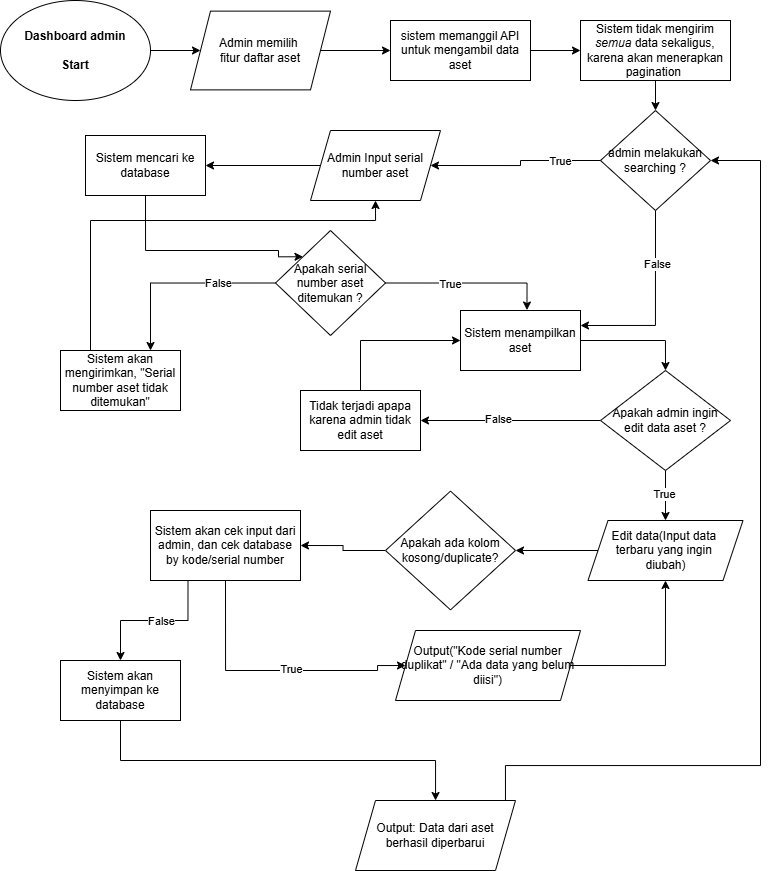

The diagram above was exported from draw.io. Its source (the exported page's mxGraphModel, read from the mxfile embedded in the PNG):
<mxGraphModel dx="1006" dy="498" grid="1" gridSize="10" guides="1" tooltips="1" connect="1" arrows="1" fold="1" page="1" pageScale="1" pageWidth="850" pageHeight="1100" math="0" shadow="0">
  <root>
    <mxCell id="0" />
    <mxCell id="1" parent="0" />
    <mxCell id="byCZLsj2iMRUFaw3FcMH-2" edge="1" parent="1" source="Hx3s-yaU7OLCfmr3Bcia-1" style="edgeStyle=orthogonalEdgeStyle;rounded=0;orthogonalLoop=1;jettySize=auto;html=1;exitX=1;exitY=0.5;exitDx=0;exitDy=0;entryX=0;entryY=0.5;entryDx=0;entryDy=0;" target="byCZLsj2iMRUFaw3FcMH-1">
      <mxGeometry relative="1" as="geometry" />
    </mxCell>
    <mxCell id="Hx3s-yaU7OLCfmr3Bcia-1" parent="1" style="ellipse;whiteSpace=wrap;html=1;" value="&lt;font&gt;&lt;b&gt;Dashboard admin&lt;/b&gt;&lt;/font&gt;&lt;div&gt;&lt;font&gt;&lt;b&gt;&lt;br&gt;&lt;/b&gt;&lt;/font&gt;&lt;/div&gt;&lt;div&gt;&lt;font&gt;&lt;b&gt;Start&lt;/b&gt;&lt;/font&gt;&lt;/div&gt;" vertex="1">
      <mxGeometry height="100" width="150" x="40" y="20" as="geometry" />
    </mxCell>
    <mxCell id="byCZLsj2iMRUFaw3FcMH-4" edge="1" parent="1" source="byCZLsj2iMRUFaw3FcMH-1" style="edgeStyle=orthogonalEdgeStyle;rounded=0;orthogonalLoop=1;jettySize=auto;html=1;exitX=1;exitY=0.5;exitDx=0;exitDy=0;entryX=0;entryY=0.5;entryDx=0;entryDy=0;" target="byCZLsj2iMRUFaw3FcMH-3">
      <mxGeometry relative="1" as="geometry" />
    </mxCell>
    <mxCell id="byCZLsj2iMRUFaw3FcMH-1" parent="1" style="shape=parallelogram;perimeter=parallelogramPerimeter;whiteSpace=wrap;html=1;fixedSize=1;" value="Admin memilih&amp;nbsp;&lt;div&gt;fitur daftar aset&lt;/div&gt;" vertex="1">
      <mxGeometry height="78.75" width="140" x="230" y="30.629999999999995" as="geometry" />
    </mxCell>
    <mxCell id="byCZLsj2iMRUFaw3FcMH-5" edge="1" parent="1" source="byCZLsj2iMRUFaw3FcMH-3" style="edgeStyle=orthogonalEdgeStyle;rounded=0;orthogonalLoop=1;jettySize=auto;html=1;exitX=1;exitY=0.5;exitDx=0;exitDy=0;entryX=0;entryY=0.5;entryDx=0;entryDy=0;" target="byCZLsj2iMRUFaw3FcMH-6">
      <mxGeometry relative="1" as="geometry">
        <mxPoint x="610" y="70" as="targetPoint" />
      </mxGeometry>
    </mxCell>
    <mxCell id="byCZLsj2iMRUFaw3FcMH-3" parent="1" style="rounded=0;whiteSpace=wrap;html=1;" value="sistem memanggil API untuk mengambil data aset" vertex="1">
      <mxGeometry height="60" width="140" x="430" y="40" as="geometry" />
    </mxCell>
    <mxCell id="byCZLsj2iMRUFaw3FcMH-16" edge="1" parent="1" source="byCZLsj2iMRUFaw3FcMH-6" style="edgeStyle=orthogonalEdgeStyle;rounded=0;orthogonalLoop=1;jettySize=auto;html=1;exitX=0.5;exitY=1;exitDx=0;exitDy=0;entryX=0.5;entryY=0;entryDx=0;entryDy=0;" target="byCZLsj2iMRUFaw3FcMH-15">
      <mxGeometry relative="1" as="geometry" />
    </mxCell>
    <mxCell id="byCZLsj2iMRUFaw3FcMH-6" parent="1" style="rounded=0;whiteSpace=wrap;html=1;" value="Sistem tidak mengirim &lt;i data-path-to-node=&quot;6,1,0&quot; data-index-in-node=&quot;49&quot;&gt;semua&lt;/i&gt; data sekaligus, karena akan menerapkan pagination&amp;nbsp;" vertex="1">
      <mxGeometry height="60" width="150" x="620" y="40.01" as="geometry" />
    </mxCell>
    <mxCell id="byCZLsj2iMRUFaw3FcMH-19" edge="1" parent="1" source="byCZLsj2iMRUFaw3FcMH-9" style="edgeStyle=orthogonalEdgeStyle;rounded=0;orthogonalLoop=1;jettySize=auto;html=1;exitX=0;exitY=0.5;exitDx=0;exitDy=0;entryX=1;entryY=0.5;entryDx=0;entryDy=0;" target="byCZLsj2iMRUFaw3FcMH-13">
      <mxGeometry relative="1" as="geometry" />
    </mxCell>
    <mxCell id="byCZLsj2iMRUFaw3FcMH-9" parent="1" style="shape=parallelogram;perimeter=parallelogramPerimeter;whiteSpace=wrap;html=1;fixedSize=1;" value="Admin Input serial number aset" vertex="1">
      <mxGeometry height="70" width="130" x="350" y="150" as="geometry" />
    </mxCell>
    <mxCell id="JnVT0I91xD9hKZ0-z6tx-8" edge="1" parent="1" source="byCZLsj2iMRUFaw3FcMH-13" style="edgeStyle=orthogonalEdgeStyle;rounded=0;orthogonalLoop=1;jettySize=auto;html=1;exitX=0.5;exitY=1;exitDx=0;exitDy=0;entryX=0;entryY=0;entryDx=0;entryDy=0;" target="byCZLsj2iMRUFaw3FcMH-20">
      <mxGeometry relative="1" as="geometry">
        <Array as="points">
          <mxPoint x="185" y="270" />
          <mxPoint x="318" y="270" />
        </Array>
      </mxGeometry>
    </mxCell>
    <mxCell id="byCZLsj2iMRUFaw3FcMH-13" parent="1" style="rounded=0;whiteSpace=wrap;html=1;" value="Sistem mencari ke database" vertex="1">
      <mxGeometry height="60" width="120" x="125" y="155" as="geometry" />
    </mxCell>
    <mxCell id="_WoRZMm_pyDWVCaLrbAw-5" edge="1" parent="1" source="byCZLsj2iMRUFaw3FcMH-15" style="edgeStyle=orthogonalEdgeStyle;rounded=0;orthogonalLoop=1;jettySize=auto;html=1;exitX=0.5;exitY=1;exitDx=0;exitDy=0;entryX=1;entryY=0.25;entryDx=0;entryDy=0;" target="byCZLsj2iMRUFaw3FcMH-27">
      <mxGeometry relative="1" as="geometry" />
    </mxCell>
    <mxCell id="_WoRZMm_pyDWVCaLrbAw-6" connectable="0" parent="_WoRZMm_pyDWVCaLrbAw-5" style="edgeLabel;html=1;align=center;verticalAlign=middle;resizable=0;points=[];" value="False" vertex="1">
      <mxGeometry relative="1" x="-0.4316" y="1" as="geometry">
        <mxPoint as="offset" />
      </mxGeometry>
    </mxCell>
    <mxCell id="byCZLsj2iMRUFaw3FcMH-15" parent="1" style="rhombus;whiteSpace=wrap;html=1;" value="admin melakukan searching ?" vertex="1">
      <mxGeometry height="100" width="110" x="640" y="130" as="geometry" />
    </mxCell>
    <mxCell id="byCZLsj2iMRUFaw3FcMH-17" edge="1" parent="1" source="byCZLsj2iMRUFaw3FcMH-15" style="edgeStyle=orthogonalEdgeStyle;rounded=0;orthogonalLoop=1;jettySize=auto;html=1;exitX=0;exitY=0.5;exitDx=0;exitDy=0;entryX=1;entryY=0.5;entryDx=0;entryDy=0;" target="byCZLsj2iMRUFaw3FcMH-9">
      <mxGeometry relative="1" as="geometry">
        <mxPoint x="500" y="180" as="sourcePoint" />
      </mxGeometry>
    </mxCell>
    <mxCell id="byCZLsj2iMRUFaw3FcMH-18" connectable="0" parent="byCZLsj2iMRUFaw3FcMH-17" style="edgeLabel;html=1;align=center;verticalAlign=middle;resizable=0;points=[];" value="True" vertex="1">
      <mxGeometry relative="1" x="-0.1455" y="-1" as="geometry">
        <mxPoint x="34" y="1" as="offset" />
      </mxGeometry>
    </mxCell>
    <mxCell id="lFKEQqelPjvn4fIcfTwr-12" edge="1" parent="1" source="byCZLsj2iMRUFaw3FcMH-20" style="edgeStyle=orthogonalEdgeStyle;rounded=0;orthogonalLoop=1;jettySize=auto;html=1;exitX=0;exitY=0.5;exitDx=0;exitDy=0;entryX=0.75;entryY=0;entryDx=0;entryDy=0;" target="byCZLsj2iMRUFaw3FcMH-22">
      <mxGeometry relative="1" as="geometry" />
    </mxCell>
    <mxCell id="lFKEQqelPjvn4fIcfTwr-14" connectable="0" parent="lFKEQqelPjvn4fIcfTwr-12" style="edgeLabel;html=1;align=center;verticalAlign=middle;resizable=0;points=[];" value="False" vertex="1">
      <mxGeometry relative="1" x="-0.3664" y="2" as="geometry">
        <mxPoint x="4" y="-2" as="offset" />
      </mxGeometry>
    </mxCell>
    <mxCell id="byCZLsj2iMRUFaw3FcMH-20" parent="1" style="rhombus;whiteSpace=wrap;html=1;" value="Apakah serial number aset ditemukan ?" vertex="1">
      <mxGeometry height="105" width="110" x="315" y="250" as="geometry" />
    </mxCell>
    <mxCell id="lFKEQqelPjvn4fIcfTwr-9" edge="1" parent="1" source="byCZLsj2iMRUFaw3FcMH-22" style="edgeStyle=orthogonalEdgeStyle;rounded=0;orthogonalLoop=1;jettySize=auto;html=1;exitX=0.25;exitY=0;exitDx=0;exitDy=0;entryX=0.5;entryY=1;entryDx=0;entryDy=0;" target="byCZLsj2iMRUFaw3FcMH-9">
      <mxGeometry relative="1" as="geometry">
        <Array as="points">
          <mxPoint x="130" y="240" />
          <mxPoint x="415" y="240" />
        </Array>
      </mxGeometry>
    </mxCell>
    <mxCell id="byCZLsj2iMRUFaw3FcMH-22" parent="1" style="rounded=0;whiteSpace=wrap;html=1;" value="Sistem akan mengirimkan, &quot;Serial number aset tidak ditemukan&quot;" vertex="1">
      <mxGeometry height="60" width="120" x="100" y="370" as="geometry" />
    </mxCell>
    <mxCell id="A2NHShrjEa17rgnMhH5n-6" edge="1" parent="1" source="byCZLsj2iMRUFaw3FcMH-27" style="edgeStyle=orthogonalEdgeStyle;rounded=0;orthogonalLoop=1;jettySize=auto;html=1;exitX=1;exitY=0.5;exitDx=0;exitDy=0;entryX=0.5;entryY=0;entryDx=0;entryDy=0;" target="byCZLsj2iMRUFaw3FcMH-35">
      <mxGeometry relative="1" as="geometry" />
    </mxCell>
    <mxCell id="byCZLsj2iMRUFaw3FcMH-27" parent="1" style="rounded=0;whiteSpace=wrap;html=1;" value="Sistem menampilkan aset" vertex="1">
      <mxGeometry height="60" width="120" x="500" y="330" as="geometry" />
    </mxCell>
    <mxCell id="A2NHShrjEa17rgnMhH5n-7" edge="1" parent="1" source="byCZLsj2iMRUFaw3FcMH-35" style="edgeStyle=orthogonalEdgeStyle;rounded=0;orthogonalLoop=1;jettySize=auto;html=1;exitX=0.5;exitY=1;exitDx=0;exitDy=0;entryX=0.5;entryY=0;entryDx=0;entryDy=0;" target="8rytoejQwgO65SzUx-Oo-5">
      <mxGeometry relative="1" as="geometry" />
    </mxCell>
    <mxCell id="A2NHShrjEa17rgnMhH5n-8" connectable="0" parent="A2NHShrjEa17rgnMhH5n-7" style="edgeLabel;html=1;align=center;verticalAlign=middle;resizable=0;points=[];" value="True" vertex="1">
      <mxGeometry relative="1" x="-0.0909" y="-2" as="geometry">
        <mxPoint as="offset" />
      </mxGeometry>
    </mxCell>
    <mxCell id="Pus6Ax_NCEJtYD9x54uc-3" edge="1" parent="1" source="byCZLsj2iMRUFaw3FcMH-35" style="edgeStyle=orthogonalEdgeStyle;rounded=0;orthogonalLoop=1;jettySize=auto;html=1;exitX=0;exitY=0.5;exitDx=0;exitDy=0;entryX=1;entryY=0.5;entryDx=0;entryDy=0;" target="Pus6Ax_NCEJtYD9x54uc-2">
      <mxGeometry relative="1" as="geometry" />
    </mxCell>
    <mxCell id="Pus6Ax_NCEJtYD9x54uc-5" connectable="0" parent="Pus6Ax_NCEJtYD9x54uc-3" style="edgeLabel;html=1;align=center;verticalAlign=middle;resizable=0;points=[];" value="False" vertex="1">
      <mxGeometry relative="1" x="0.131" y="-2" as="geometry">
        <mxPoint as="offset" />
      </mxGeometry>
    </mxCell>
    <mxCell id="byCZLsj2iMRUFaw3FcMH-35" parent="1" style="rhombus;whiteSpace=wrap;html=1;" value="Apakah admin ingin edit data aset ?" vertex="1">
      <mxGeometry height="100" width="130" x="640" y="390" as="geometry" />
    </mxCell>
    <mxCell id="lFKEQqelPjvn4fIcfTwr-19" edge="1" parent="1" source="8rytoejQwgO65SzUx-Oo-5" style="edgeStyle=orthogonalEdgeStyle;rounded=0;orthogonalLoop=1;jettySize=auto;html=1;exitX=0;exitY=0.5;exitDx=0;exitDy=0;entryX=1;entryY=0.5;entryDx=0;entryDy=0;" target="lFKEQqelPjvn4fIcfTwr-4">
      <mxGeometry relative="1" as="geometry" />
    </mxCell>
    <mxCell id="8rytoejQwgO65SzUx-Oo-5" parent="1" style="shape=parallelogram;perimeter=parallelogramPerimeter;whiteSpace=wrap;html=1;fixedSize=1;" value="Edit data(Input data&amp;nbsp;&lt;div&gt;terbaru yang ingin&amp;nbsp;&lt;/div&gt;&lt;div&gt;diubah)&lt;/div&gt;" vertex="1">
      <mxGeometry height="60" width="155" x="627.5" y="540" as="geometry" />
    </mxCell>
    <mxCell id="A2NHShrjEa17rgnMhH5n-1" edge="1" parent="1" source="byCZLsj2iMRUFaw3FcMH-20" style="edgeStyle=orthogonalEdgeStyle;rounded=0;orthogonalLoop=1;jettySize=auto;html=1;exitX=1;exitY=0.5;exitDx=0;exitDy=0;entryX=0.554;entryY=-0.008;entryDx=0;entryDy=0;entryPerimeter=0;" target="byCZLsj2iMRUFaw3FcMH-27">
      <mxGeometry relative="1" as="geometry" />
    </mxCell>
    <mxCell id="lFKEQqelPjvn4fIcfTwr-8" connectable="0" parent="A2NHShrjEa17rgnMhH5n-1" style="edgeLabel;html=1;align=center;verticalAlign=middle;resizable=0;points=[];" value="True" vertex="1">
      <mxGeometry relative="1" x="-0.2427" y="-1" as="geometry">
        <mxPoint as="offset" />
      </mxGeometry>
    </mxCell>
    <mxCell id="_WoRZMm_pyDWVCaLrbAw-7" edge="1" parent="1" source="lFKEQqelPjvn4fIcfTwr-4" style="edgeStyle=orthogonalEdgeStyle;rounded=0;orthogonalLoop=1;jettySize=auto;html=1;exitX=0;exitY=0.5;exitDx=0;exitDy=0;entryX=1;entryY=0.5;entryDx=0;entryDy=0;" target="_WoRZMm_pyDWVCaLrbAw-1">
      <mxGeometry relative="1" as="geometry" />
    </mxCell>
    <mxCell id="lFKEQqelPjvn4fIcfTwr-4" parent="1" style="rhombus;whiteSpace=wrap;html=1;" value="Apakah ada kolom kosong/duplicate?" vertex="1">
      <mxGeometry height="118.75" width="130" x="425" y="510.62" as="geometry" />
    </mxCell>
    <mxCell id="JnVT0I91xD9hKZ0-z6tx-3" edge="1" parent="1" source="_WoRZMm_pyDWVCaLrbAw-1" style="edgeStyle=orthogonalEdgeStyle;rounded=0;orthogonalLoop=1;jettySize=auto;html=1;exitX=0.25;exitY=1;exitDx=0;exitDy=0;entryX=0.5;entryY=0;entryDx=0;entryDy=0;" target="JnVT0I91xD9hKZ0-z6tx-1">
      <mxGeometry relative="1" as="geometry" />
    </mxCell>
    <mxCell id="JnVT0I91xD9hKZ0-z6tx-9" connectable="0" parent="JnVT0I91xD9hKZ0-z6tx-3" style="edgeLabel;html=1;align=center;verticalAlign=middle;resizable=0;points=[];" value="False" vertex="1">
      <mxGeometry relative="1" x="-0.1128" y="2" as="geometry">
        <mxPoint x="-2" y="-2" as="offset" />
      </mxGeometry>
    </mxCell>
    <mxCell id="pSAsgSrOS76vpmZNoO5t-2" edge="1" parent="1" source="_WoRZMm_pyDWVCaLrbAw-1" style="edgeStyle=orthogonalEdgeStyle;rounded=0;orthogonalLoop=1;jettySize=auto;html=1;exitX=0.5;exitY=1;exitDx=0;exitDy=0;entryX=0;entryY=0.5;entryDx=0;entryDy=0;" target="pSAsgSrOS76vpmZNoO5t-1">
      <mxGeometry relative="1" as="geometry">
        <Array as="points">
          <mxPoint x="265" y="690" />
          <mxPoint x="417" y="690" />
        </Array>
      </mxGeometry>
    </mxCell>
    <mxCell id="Pus6Ax_NCEJtYD9x54uc-1" connectable="0" parent="pSAsgSrOS76vpmZNoO5t-2" style="edgeLabel;html=1;align=center;verticalAlign=middle;resizable=0;points=[];" value="True" vertex="1">
      <mxGeometry relative="1" x="0.3632" y="2" as="geometry">
        <mxPoint x="-32" as="offset" />
      </mxGeometry>
    </mxCell>
    <mxCell id="_WoRZMm_pyDWVCaLrbAw-1" parent="1" style="rounded=0;whiteSpace=wrap;html=1;" value="Sistem akan cek input dari admin, dan cek database by kode/serial number" vertex="1">
      <mxGeometry height="70" width="150" x="190" y="530" as="geometry" />
    </mxCell>
    <mxCell id="JnVT0I91xD9hKZ0-z6tx-4" edge="1" parent="1" source="JnVT0I91xD9hKZ0-z6tx-1" style="edgeStyle=orthogonalEdgeStyle;rounded=0;orthogonalLoop=1;jettySize=auto;html=1;exitX=0.5;exitY=1;exitDx=0;exitDy=0;" target="JnVT0I91xD9hKZ0-z6tx-5">
      <mxGeometry relative="1" as="geometry">
        <mxPoint x="160.22222222222217" y="750" as="targetPoint" />
      </mxGeometry>
    </mxCell>
    <mxCell id="JnVT0I91xD9hKZ0-z6tx-1" parent="1" style="rounded=0;whiteSpace=wrap;html=1;" value="Sistem akan menyimpan ke database" vertex="1">
      <mxGeometry height="60" width="120" x="100" y="680" as="geometry" />
    </mxCell>
    <mxCell id="JnVT0I91xD9hKZ0-z6tx-7" edge="1" parent="1" source="JnVT0I91xD9hKZ0-z6tx-5" style="edgeStyle=orthogonalEdgeStyle;rounded=0;orthogonalLoop=1;jettySize=auto;html=1;exitX=1;exitY=0.5;exitDx=0;exitDy=0;entryX=1;entryY=0.5;entryDx=0;entryDy=0;" target="byCZLsj2iMRUFaw3FcMH-15">
      <mxGeometry relative="1" as="geometry">
        <Array as="points">
          <mxPoint x="800" y="785" />
          <mxPoint x="800" y="180" />
        </Array>
      </mxGeometry>
    </mxCell>
    <mxCell id="JnVT0I91xD9hKZ0-z6tx-5" parent="1" style="shape=parallelogram;perimeter=parallelogramPerimeter;whiteSpace=wrap;html=1;fixedSize=1;" value="Output: Data dari aset berhasil diperbarui" vertex="1">
      <mxGeometry height="70" width="160" x="395" y="820" as="geometry" />
    </mxCell>
    <mxCell id="pSAsgSrOS76vpmZNoO5t-3" edge="1" parent="1" source="pSAsgSrOS76vpmZNoO5t-1" style="edgeStyle=orthogonalEdgeStyle;rounded=0;orthogonalLoop=1;jettySize=auto;html=1;exitX=1;exitY=0.5;exitDx=0;exitDy=0;entryX=0.5;entryY=1;entryDx=0;entryDy=0;" target="8rytoejQwgO65SzUx-Oo-5">
      <mxGeometry relative="1" as="geometry" />
    </mxCell>
    <mxCell id="pSAsgSrOS76vpmZNoO5t-1" parent="1" style="shape=parallelogram;perimeter=parallelogramPerimeter;whiteSpace=wrap;html=1;fixedSize=1;" value="Output(&quot;Kode serial number duplikat&quot; / &quot;Ada data yang belum diisi&quot;)" vertex="1">
      <mxGeometry height="70" width="185" x="435" y="650" as="geometry" />
    </mxCell>
    <mxCell id="Pus6Ax_NCEJtYD9x54uc-4" edge="1" parent="1" source="Pus6Ax_NCEJtYD9x54uc-2" style="edgeStyle=orthogonalEdgeStyle;rounded=0;orthogonalLoop=1;jettySize=auto;html=1;exitX=0.5;exitY=0;exitDx=0;exitDy=0;entryX=0;entryY=0.5;entryDx=0;entryDy=0;" target="byCZLsj2iMRUFaw3FcMH-27">
      <mxGeometry relative="1" as="geometry" />
    </mxCell>
    <mxCell id="Pus6Ax_NCEJtYD9x54uc-2" parent="1" style="rounded=0;whiteSpace=wrap;html=1;" value="Tidak terjadi apapa karena admin tidak edit aset" vertex="1">
      <mxGeometry height="60" width="120" x="340" y="410" as="geometry" />
    </mxCell>
  </root>
</mxGraphModel>